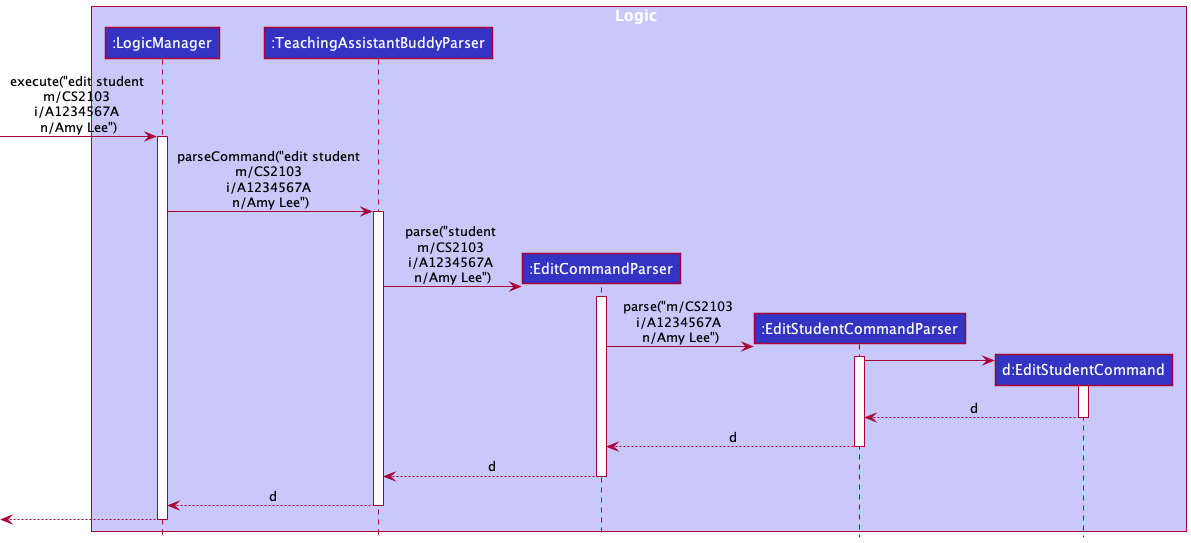

The diagram above was rendered by PlantUML. Its source (embedded in the PNG):
@startuml
!include style.puml

box Logic LOGIC_COLOR_T1
participant ":LogicManager" as LogicManager LOGIC_COLOR
participant ":TeachingAssistantBuddyParser" as TeachingAssistantBuddyParser LOGIC_COLOR
participant ":EditCommandParser" as EditCommandParser LOGIC_COLOR
participant ":EditStudentCommandParser" as EditStudentCommandParser LOGIC_COLOR
participant "d:EditStudentCommand" as EditStudentCommand LOGIC_COLOR
end box

[-> LogicManager : execute("edit student \nm/CS2103 \ni/A1234567A \nn/Amy Lee")
activate LogicManager

LogicManager -> TeachingAssistantBuddyParser : parseCommand("edit student \nm/CS2103 \ni/A1234567A \nn/Amy Lee")
activate TeachingAssistantBuddyParser

create EditCommandParser
TeachingAssistantBuddyParser -> EditCommandParser : parse("student \nm/CS2103 \ni/A1234567A \nn/Amy Lee")
activate EditCommandParser

create EditStudentCommandParser
EditCommandParser -> EditStudentCommandParser : parse("m/CS2103 \ni/A1234567A \nn/Amy Lee")
activate EditStudentCommandParser

create EditStudentCommand
EditStudentCommandParser -> EditStudentCommand
activate EditStudentCommand

EditStudentCommand --> EditStudentCommandParser : d
deactivate EditStudentCommand

EditStudentCommandParser --> EditCommandParser : d
deactivate EditStudentCommandParser

EditCommandParser --> TeachingAssistantBuddyParser : d
deactivate EditCommandParser

TeachingAssistantBuddyParser --> LogicManager : d
deactivate TeachingAssistantBuddyParser



[<--LogicManager
deactivate LogicManager
@enduml